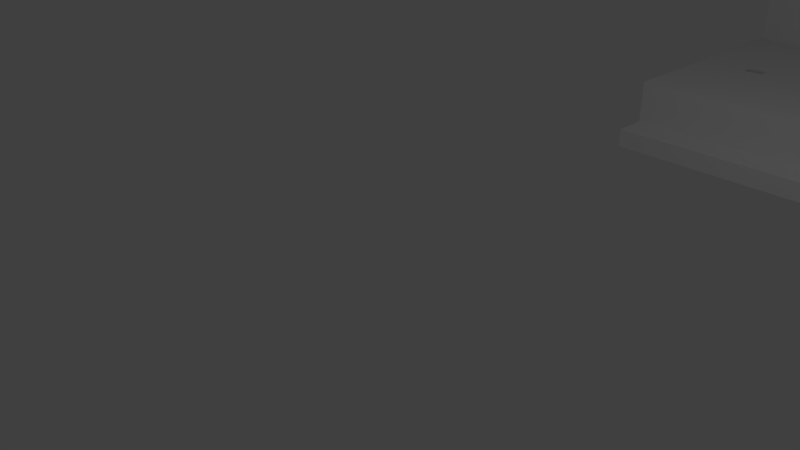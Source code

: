 # Source: truman_06_Left.blend  (saved by Blender 2.79.0; exported with 4.5.12 LTS)
import bpy
from mathutils import Matrix  # noqa: F401  (used for matrix-valued properties, if any)

bpy.ops.wm.read_factory_settings(use_empty=True)
scene = bpy.context.scene
scene.name = 'Scene'

# ---- collections
col_collection_1 = bpy.data.collections.new('Collection 1'); scene.collection.children.link(col_collection_1)

# ---- world
world_world = bpy.data.worlds.new('World'); scene.world = world_world
world_world.color = (0.05088, 0.05088, 0.05088)
world_world.use_sun_shadow = False
world_world.sun_shadow_jitter_overblur = 0.0
world_world.cycles.sampling_method = 'MANUAL'

# ---- cameras
cam_camera = bpy.data.cameras.new('Camera')
cam_camera.clip_end = 100.0
cam_camera.lens = 35.0
cam_camera.sensor_width = 32.0
cam_camera.sensor_height = 18.0
cam_camera.ortho_scale = 7.314
cam_camera.dof.focus_distance = 0.0
cam_camera.dof.aperture_fstop = 128.0

# ---- lights
light_lamp = bpy.data.lights.new('Lamp', 'POINT')
light_lamp.transmission_factor = 0.0
light_lamp.cutoff_distance = 30.0
light_lamp.energy = 100.0
light_lamp.shadow_buffer_clip_start = 1.001
light_lamp.shadow_soft_size = 0.1
light_lamp.shadow_maximum_resolution = 0.006
light_lamp.use_absolute_resolution = True

# ---- meshes
me_cube_012 = bpy.data.meshes.new('Cube.012')
me_cube_012.from_pydata([(7.167, -9.529, -2.492), (12.37, -9.143, -2.8), (12.37, -1.943, -2.8), (14.33, -9.714, -2.333), (14.33, -1.143, -2.333), (14.67, -10.0, -3.0), (14.67, -10.0, 1.533), (14.67, -0.8571, -3.0), (14.67, -0.8571, 1.533), (14.33, -9.714, 1.533), (14.33, -1.143, 1.533), (12.03, -8.829, -3.0), (12.03, -2.257, -3.0), (12.03, -2.257, -2.8), (12.03, -8.829, -2.8), (12.37, -9.143, -2.333), (12.37, -1.943, -2.333), (12.37, -2.096, -2.333), (7.167, -9.529, -2.333), (7.167, -9.143, -2.492), (7.167, -9.143, -2.333), (11.33, -0.9143, -3.0), (11.33, -0.9143, -2.333), (11.53, -0.9143, -3.0), (11.53, -0.9143, -2.333), (11.33, -0.8, -3.0), (11.33, -0.8, -2.333), (11.53, -0.8, -3.0), (11.53, -0.8, -2.333), (9.975, -0.9143, -2.333), (9.975, -0.9143, -3.0), (10.17, -0.9143, -2.333), (10.17, -0.9143, -3.0), (10.17, -0.9143, -3.0), (9.975, -0.8, -3.0), (9.975, -0.8, -2.333), (9.975, -0.8, -3.0), (10.17, -0.8, -3.0), (10.17, -0.8, -2.333), (10.17, -0.8, -3.0), (10.06, -0.8, -3.0), (10.09, -0.9143, -3.0), (8.62, -0.9143, -2.333), (8.62, -0.9143, -3.0), (8.62, -0.9143, -3.0), (8.62, -0.9143, -2.333), (8.685, -0.9143, -2.333), (8.82, -0.9143, -2.333), (8.82, -0.9143, -3.0), (8.82, -0.9143, -3.0), (8.82, -0.9143, -2.333), (8.62, -0.9143, -2.333), (8.62, -0.8, -2.333), (8.82, -0.9143, -2.333), (8.82, -0.8, -3.0), (8.82, -0.8, -2.333), (8.735, -0.9143, -3.0), (7.265, -0.9121, -3.0), (7.265, -0.9121, -2.333), (7.465, -0.9121, -3.0), (7.465, -0.9121, -2.333), (7.265, -0.7979, -3.0), (7.265, -0.7979, -2.333), (7.465, -0.7979, -3.0), (7.465, -0.7979, -2.333), (5.911, -0.9121, -3.0), (5.911, -0.9121, -2.333), (5.911, -0.9121, -3.0), (6.111, -0.9121, -3.0), (6.111, -0.9121, -2.333), (6.111, -0.9121, -3.0), (5.911, -0.7979, -3.0), (5.911, -0.7979, -2.333), (5.911, -0.7979, -3.0), (5.911, -0.7979, -2.333), (6.111, -0.7979, -3.0), (6.111, -0.7979, -2.333), (6.111, -0.7979, -3.0), (6.111, -0.7979, -2.333), (6.025, -0.9121, -3.0), (6.046, -0.7979, -2.333), (10.04, -0.9143, -2.333), (10.04, -0.9143, -2.333), (10.04, -0.9143, -2.333), (9.975, -0.9143, -3.0), (10.17, -0.9143, -2.333), (10.17, -0.9143, -3.0), (10.17, -0.9143, -3.0), (10.17, -0.9143, -2.333), (9.975, -0.9135, -3.0), (9.975, -0.9142, -3.0), (9.975, -0.8, -3.0), (10.17, -0.9136, -3.0), (10.17, -0.8, -3.0), (10.11, -0.8, -2.333), (10.11, -0.8, -2.333), (9.975, -0.837, -2.333), (10.17, -0.9143, -3.0), (10.17, -0.8773, -2.333), (8.735, -0.9143, -3.0), (8.62, -0.9143, -3.0), (8.735, -0.9143, -3.0), (8.685, -0.9143, -2.333), (8.82, -0.9143, -3.0), (8.82, -0.9143, -3.0), (8.82, -0.9143, -3.0), (8.82, -0.9143, -3.0), (8.82, -0.9143, -3.0), (8.62, -0.9128, -3.0), (8.62, -0.837, -2.333), (8.62, -0.9143, -3.0), (8.62, -0.8, -3.0), (8.82, -0.9129, -3.0), (8.82, -0.9143, -3.0), (8.82, -0.8, -3.0), (8.82, -0.8, -2.333), (8.685, -0.9143, -2.333), (8.62, -0.837, -2.333), (5.911, -0.9121, -2.333), (5.911, -0.9121, -3.0), (5.911, -0.9121, -2.333), (5.911, -0.9121, -3.0), (6.111, -0.9121, -2.333), (6.111, -0.9121, -3.0), (6.111, -0.9121, -2.333), (5.911, -0.7979, -3.0), (5.911, -0.7979, -2.333), (5.911, -0.7979, -2.333), (5.911, -0.7979, -2.333), (6.111, -0.7979, -3.0), (6.111, -0.7979, -2.333), (6.111, -0.7979, -2.333), (6.111, -0.7979, -2.333), (6.111, -0.7979, -2.333), (6.111, -0.7979, -2.333), (6.046, -0.7979, -2.333), (6.111, -0.9121, -3.0), (6.111, -0.7979, -2.333), (6.299, -0.0275, -3.0), (5.569, -0.8068, -3.0), (14.67, -8.224, -1.955), (14.33, -8.224, -1.955), (14.67, -7.868, -1.733), (14.33, -7.868, -1.733), (14.67, -7.872, -1.681), (14.33, -7.872, -1.681), (14.67, -7.885, -1.631), (14.33, -7.885, -1.631), (14.67, -8.184, -1.487), (14.33, -8.184, -1.487), (14.67, -8.224, -1.512), (14.33, -8.224, -1.512), (14.67, -8.141, -1.472), (14.33, -8.141, -1.472), (14.67, -8.258, -1.545), (14.33, -8.258, -1.545), (14.67, -8.321, -1.681), (14.33, -8.321, -1.681), (14.67, -8.325, -1.733), (14.33, -8.325, -1.733), (14.67, -8.308, -1.631), (14.33, -8.308, -1.631), (14.67, -8.052, -1.995), (14.33, -8.052, -1.995), (14.67, -7.907, -1.881), (14.33, -7.907, -1.881), (14.67, -8.097, -2.0), (14.33, -8.097, -2.0), (14.67, -8.009, -1.98), (14.33, -8.009, -1.98), (14.67, -8.321, -1.785), (14.33, -8.321, -1.785), (14.67, -7.935, -1.545), (14.33, -7.935, -1.545), (14.67, -7.907, -1.585), (14.33, -7.907, -1.585), (14.67, -7.97, -1.512), (14.33, -7.97, -1.512), (14.67, -8.141, -1.995), (14.33, -8.141, -1.995), (14.67, -8.287, -1.881), (14.33, -8.287, -1.881), (14.67, -8.258, -1.922), (14.33, -8.258, -1.922), (14.67, -8.184, -1.98), (14.33, -8.184, -1.98), (14.67, -8.097, -1.467), (14.33, -8.097, -1.467), (14.67, -8.287, -1.585), (14.33, -8.287, -1.585), (14.67, -8.052, -1.472), (14.33, -8.052, -1.472), (14.67, -7.935, -1.922), (14.33, -7.935, -1.922), (14.67, -8.308, -1.835), (14.33, -8.308, -1.835), (14.67, -7.97, -1.955), (14.33, -7.97, -1.955), (14.67, -8.009, -1.487), (14.33, -8.009, -1.487), (14.67, -7.885, -1.835), (14.33, -7.885, -1.835), (14.67, -7.872, -1.785), (14.33, -7.872, -1.785), (14.67, -3.131, -1.911), (14.33, -3.131, -1.911), (14.67, -2.954, -1.8), (14.33, -2.954, -1.8), (14.67, -2.956, -1.774), (14.33, -2.956, -1.774), (14.67, -2.962, -1.749), (14.33, -2.962, -1.749), (14.67, -3.112, -1.677), (14.33, -3.112, -1.677), (14.67, -3.131, -1.689), (14.33, -3.131, -1.689), (14.67, -3.09, -1.669), (14.33, -3.09, -1.669), (14.67, -3.149, -1.706), (14.33, -3.149, -1.706), (14.67, -3.18, -1.774), (14.33, -3.18, -1.774), (14.67, -3.182, -1.8), (14.33, -3.182, -1.8), (14.67, -3.174, -1.749), (14.33, -3.174, -1.749), (14.67, -3.046, -1.931), (14.33, -3.046, -1.931), (14.67, -2.973, -1.874), (14.33, -2.973, -1.874), (14.67, -3.068, -1.933), (14.33, -3.068, -1.933), (14.67, -3.024, -1.923), (14.33, -3.024, -1.923), (14.67, -3.18, -1.826), (14.33, -3.18, -1.826), (14.67, -2.987, -1.706), (14.33, -2.987, -1.706), (14.67, -2.973, -1.726), (14.33, -2.973, -1.726), (14.67, -3.005, -1.689), (14.33, -3.005, -1.689), (14.67, -3.09, -1.931), (14.33, -3.09, -1.931), (14.67, -3.163, -1.874), (14.33, -3.163, -1.874), (14.67, -3.149, -1.894), (14.33, -3.149, -1.894), (14.67, -3.112, -1.923), (14.33, -3.112, -1.923), (14.67, -3.068, -1.667), (14.33, -3.068, -1.667), (14.67, -3.163, -1.726), (14.33, -3.163, -1.726), (14.67, -3.046, -1.669), (14.33, -3.046, -1.669), (14.67, -2.987, -1.894), (14.33, -2.987, -1.894), (14.67, -3.174, -1.851), (14.33, -3.174, -1.851), (14.67, -3.005, -1.911), (14.33, -3.005, -1.911), (14.67, -3.024, -1.677), (14.33, -3.024, -1.677), (14.67, -2.962, -1.851), (14.33, -2.962, -1.851), (14.67, -2.956, -1.826), (14.33, -2.956, -1.826), (14.67, -4.086, -0.9), (14.33, -4.086, -0.9), (14.67, -2.2, -0.9), (14.33, -2.2, -0.9), (14.67, -2.2, 0.9), (14.33, -2.2, 0.9), (14.67, -4.086, 0.9), (14.33, -4.086, 0.9), (13.16, -4.397, -0.9), (13.16, -4.397, 0.9), (13.16, -4.083, -0.9), (13.16, -4.083, 0.9), (14.5, -4.397, -0.9), (14.5, -4.397, 0.9), (14.5, -4.083, -0.9), (14.5, -4.083, 0.9), (5.335, -9.529, -2.492), (5.347, -1.943, -2.8), (5.335, -9.143, -2.8), (5.334, -9.714, -2.333), (5.351, 0.7398, 1.533), (5.334, -10.0, -3.0), (5.334, -10.0, 1.533), (5.334, -9.714, 1.533), (5.351, 0.4312, 1.533), (5.336, -8.829, -3.0), (5.346, -2.257, -3.0), (5.346, -2.257, -2.8), (5.336, -8.829, -2.8), (5.347, -1.943, -2.333), (5.335, -9.529, -2.333), (5.335, -9.143, -2.492), (5.351, 0.7398, -3.0), (5.351, 0.4312, -2.333), (5.351, 0.7382, -3.0), (5.351, 0.4304, -2.333), (5.349, -0.9143, -3.0), (5.349, -0.9143, -2.333), (5.351, 0.7285, -3.0), (5.349, -0.7979, -2.333), (5.349, -0.9127, -2.333), (5.349, -0.9143, -3.0), (5.349, -0.7979, -3.0), (5.349, -0.9121, -3.0), (5.349, -0.9121, -2.333), (5.349, -0.7979, -2.333), (5.349, -0.8079, -3.0), (5.35, -0.07534, -3.0), (5.349, -0.4423, -3.0), (5.351, 0.4312, -2.326), (5.347, -1.943, -2.8), (5.334, -10.0, 1.533), (5.336, -8.829, -3.0), (5.346, -2.257, -2.8), (5.334, -9.529, -2.333), (5.335, -9.143, -2.492), (5.351, 0.7398, -3.0), (5.351, 0.4312, -2.333), (5.351, 0.7383, -3.0), (5.351, 0.4304, -2.333), (5.349, -0.9143, -2.333), (5.351, 0.7286, -3.0), (5.349, -0.9127, -2.333), (5.349, -0.9143, -3.0), (5.349, -0.9121, -3.0), (5.349, -0.7979, -2.333), (5.349, -0.914, -3.0), (5.35, -0.07534, -3.0), (5.349, -0.4422, -3.0), (5.351, 0.4312, -2.326), (5.334, -9.529, -2.492), (5.335, -9.143, -2.8), (5.334, -9.714, -2.333), (5.351, 0.7398, 1.533), (5.334, -10.0, -3.0), (5.334, -9.714, 1.533), (5.351, 0.4312, 1.533), (5.346, -2.257, -3.0), (5.336, -8.829, -2.8), (5.347, -1.943, -2.333), (5.349, -0.9143, -3.0), (5.349, -0.7979, -2.333), (5.349, -0.7979, -3.0), (5.349, -0.9121, -2.333), (5.349, -0.8079, -3.0)], [(32, 30), (34, 36), (39, 32), (32, 33), (37, 39), (40, 37), (40, 39), (34, 40), (48, 43), (49, 44), (50, 46), (48, 54), (49, 48), (68, 65), (66, 74), (65, 67), (73, 65), (73, 71), (74, 72), (77, 68), (68, 70), (77, 75), (78, 76), (73, 77), (29, 81), (81, 82), (82, 83), (41, 84), (85, 81), (41, 86), (85, 82), (86, 87), (41, 87), (88, 83), (89, 90), (88, 85), (87, 92), (31, 88), (38, 31), (35, 94), (51, 102), (56, 103), (106, 101), (103, 106), (103, 107), (45, 102), (53, 102), (100, 110), (52, 109), (103, 112), (104, 113), (106, 105), (53, 50), (122, 118), (79, 119), (124, 120), (79, 121), (79, 123), (65, 119), (120, 118), (65, 121), (126, 127), (74, 126), (74, 128), (128, 118), (134, 122), (123, 129), (124, 122), (130, 131), (132, 133), (131, 132), (130, 134), (125, 129), (135, 131), (80, 134), (126, 80), (80, 128), (334, 92)], [(285, 2, 16, 297), (2, 1, 15, 17, 16), (285, 295, 13, 14, 1, 2), (4, 3, 159, 171, 195, 181, 183, 141, 185, 179, 167, 163, 169, 197, 193, 165, 201, 203, 143), (300, 288, 8, 7), (7, 142, 202, 200, 164, 192, 196, 168, 162, 166, 178, 184, 140, 182, 180, 194, 170, 158, 5), (294, 309, 110, 99, 113, 86, 23, 7, 5, 11, 12), (288, 292, 10, 8), (11, 14, 13, 12), (293, 296, 14, 11), (296, 286, 1, 14), (19, 0, 18, 20), (299, 284, 0, 19), (23, 24, 28, 27), (27, 28, 26, 25), (25, 26, 22, 21), (21, 22, 24, 23), (303, 22, 26, 28, 4, 301), (303, 307, 74, 80, 137, 62, 64, 52, 115, 55, 53, 29, 96, 35, 95, 38, 22), (59, 60, 64, 63), (63, 64, 62, 61), (61, 62, 58, 57), (57, 58, 60, 59), (310, 125, 121, 311), (62, 137, 124, 58), (35, 29, 89, 91), (91, 93, 38, 35), (93, 92, 88, 38), (97, 84, 29, 88), (113, 99, 105), (115, 53, 112, 54), (100, 101, 105, 99), (112, 108, 51, 53), (115, 52, 111, 54), (51, 110, 111, 52), (57, 136, 129, 61), (312, 120, 128, 313), (69, 68, 75, 76), (75, 71, 72, 76), (69, 66, 119, 68), (72, 71, 119, 66), (306, 138, 315), (316, 139, 314), (301, 4, 10, 317), (317, 10, 292), (179, 178, 166, 167), (183, 182, 140, 141), (141, 140, 184, 185), (191, 190, 186, 187), (163, 162, 168, 169), (167, 166, 162, 163), (197, 196, 192, 193), (143, 142, 144, 145), (157, 156, 158, 159), (177, 176, 198, 199), (159, 158, 170, 171), (145, 144, 146, 147), (193, 192, 164, 165), (189, 188, 160, 161), (143, 223, 235, 259, 245, 247, 205, 249, 243, 231, 227, 233, 261, 257, 229, 265, 267, 207, 4), (165, 164, 200, 201), (181, 180, 182, 183), (175, 174, 172, 173), (199, 198, 190, 191), (195, 194, 180, 181), (155, 154, 188, 189), (149, 148, 150, 151), (203, 202, 142, 143), (169, 168, 196, 197), (5, 158, 156, 160, 188, 154, 150, 148, 152, 186, 190, 198, 176, 172, 174, 146, 144, 142, 268, 274, 272, 8, 6), (187, 186, 152, 153), (185, 184, 178, 179), (161, 160, 156, 157), (147, 146, 174, 175), (201, 200, 202, 203), (171, 170, 194, 195), (153, 152, 148, 149), (173, 172, 176, 177), (151, 150, 154, 155), (243, 242, 230, 231), (247, 246, 204, 205), (205, 204, 248, 249), (255, 254, 250, 251), (7, 206, 266, 264, 228, 256, 260, 232, 226, 230, 242, 248, 204, 246, 244, 258, 234, 222, 142), (227, 226, 232, 233), (231, 230, 226, 227), (261, 260, 256, 257), (207, 206, 208, 209), (221, 220, 222, 223), (241, 240, 262, 263), (223, 222, 234, 235), (209, 208, 210, 211), (257, 256, 228, 229), (4, 207, 209, 211, 239, 237, 241, 263, 255, 251, 217, 213, 215, 219, 253, 225, 221, 223, 143, 145, 147, 175, 173, 177, 199, 191, 187, 153, 149, 151, 155, 189, 161, 157, 159, 3, 9, 275, 269, 271), (253, 252, 224, 225), (229, 228, 264, 265), (245, 244, 246, 247), (239, 238, 236, 237), (263, 262, 254, 255), (259, 258, 244, 245), (219, 218, 252, 253), (213, 212, 214, 215), (267, 266, 206, 207), (233, 232, 260, 261), (251, 250, 216, 217), (249, 248, 242, 243), (225, 224, 220, 221), (211, 210, 238, 239), (265, 264, 266, 267), (235, 234, 258, 259), (217, 216, 212, 213), (237, 236, 240, 241), (215, 214, 218, 219), (273, 275, 9, 10, 4, 271), (271, 270, 272, 273), (269, 268, 270, 271), (274, 275, 273, 272), (268, 269, 275, 274), (8, 272, 270, 268, 142, 222, 220, 224, 252, 218, 214, 212, 216, 250, 254, 262, 240, 236, 238, 210, 208, 206, 7), (276, 277, 279, 278), (278, 279, 283, 282), (282, 283, 281, 280), (280, 281, 277, 276), (278, 282, 280, 276), (283, 279, 277, 281), (289, 293, 11, 5), (138, 61, 139, 316, 315), (336, 316, 314, 352), (351, 312, 313, 333), (350, 310, 311, 332), (329, 306, 315, 335), (52, 64, 60, 58, 308, 305, 51, 42, 117), (23, 86, 113, 105, 99, 110, 309, 304, 44, 56, 107, 30, 41, 97, 21), (327, 349, 307, 303), (59, 63, 61, 138, 306, 302, 25, 21, 92, 93, 91, 89, 112, 114, 111, 108), (327, 303, 301, 325), (325, 301, 317, 337), (7, 23, 27, 25, 302, 300), (22, 38, 98, 31, 83, 29, 53, 47, 50, 116, 45, 42, 51, 305, 297, 16, 17, 4, 28, 24), (345, 331, 309, 294), (12, 13, 295, 294), (320, 346, 296, 293), (337, 317, 292, 344), (8, 10, 9, 291, 290, 6), (5, 6, 290, 289), (342, 320, 293, 289), (324, 341, 288, 300), (341, 344, 292, 288), (3, 287, 291, 9), (4, 17, 15, 20, 18, 298, 287, 3), (1, 286, 299, 19, 20, 15), (346, 339, 286, 296), (318, 285, 297, 347), (318, 321, 295, 285), (0, 284, 298, 18), (323, 338, 284, 299), (287, 340, 343, 291), (315, 316, 336, 335), (304, 309, 331, 348), (297, 305, 328, 347), (305, 308, 330, 328), (302, 306, 329, 326), (300, 302, 326, 324), (286, 339, 323, 299), (284, 338, 322, 298), (287, 298, 322, 340), (294, 295, 321, 345), (289, 290, 319, 342), (290, 291, 343, 319), (326, 327, 344, 341), (321, 318, 326, 345), (337, 329, 318, 347), (339, 346, 320, 342), (340, 342, 319, 343), (339, 342, 338, 323), (338, 342, 340, 322)])
me_cube_012.use_remesh_preserve_volume = False
me_cube_012.use_remesh_preserve_attributes = False
me_cube_012.use_mirror_vertex_groups = False
me_cube_012.update()

# ---- objects
ob_house = bpy.data.objects.new('House', me_cube_012)
ob_lamp = bpy.data.objects.new('Lamp', light_lamp)
ob_camera = bpy.data.objects.new('Camera', cam_camera)

# ---- transforms, parenting, visibility, modifiers, constraints
ob_house.location = (-8.0, 9.5, 4.5)
ob_house.scale = (1.5, 1.75, 1.5)
ob_house.lineart.crease_threshold = 0.0
ob_lamp.location = (4.076, 1.005, 5.904)
ob_lamp.rotation_euler = (0.6503, 0.05522, 1.866)
ob_lamp.lock_rotations_4d = False
ob_lamp.empty_display_type = 'ARROWS'
ob_lamp.color = (0.0, 0.0, 0.0, 0.0)
ob_lamp.lineart.crease_threshold = 0.0
ob_camera.location = (7.481, -6.508, 5.344)
ob_camera.rotation_euler = (1.109, 0.0, 0.8149)
ob_camera.lock_rotations_4d = False
ob_camera.empty_display_type = 'ARROWS'
ob_camera.color = (0.0, 0.0, 0.0, 0.0)
ob_camera.display_type = 'WIRE'
ob_camera.lineart.crease_threshold = 0.0

# ---- collection membership
col_collection_1.objects.link(ob_house)
col_collection_1.objects.link(ob_lamp)
col_collection_1.objects.link(ob_camera)

# ---- scene / render settings (as saved in the file)
scene.camera = ob_camera
scene.frame_start = 1; scene.frame_end = 250; scene.frame_set(1)
scene.render.engine = 'BLENDER_EEVEE_NEXT'
scene.render.resolution_percentage = 50
scene.render.dither_intensity = 0.0
scene.cycles.use_denoising = False
scene.cycles.samples = 128
scene.cycles.sampling_pattern = 'TABULATED_SOBOL'
scene.cycles.use_adaptive_sampling = False
scene.cycles.use_light_tree = False
scene.cycles.blur_glossy = 0.0
scene.cycles.sample_clamp_indirect = 0.0
scene.view_settings.view_transform = 'Standard'
bpy.context.view_layer.update()
